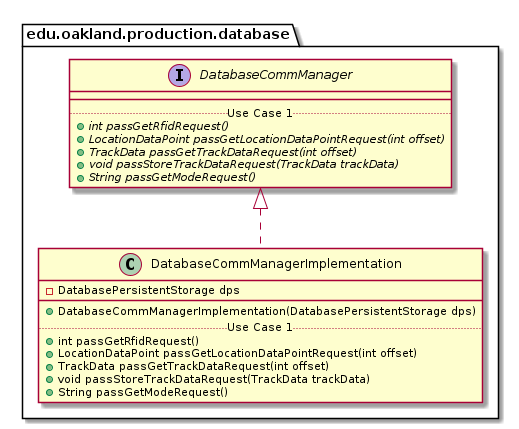

The diagram above was rendered by PlantUML. Its source (embedded in the PNG):
@startuml DatabaseCommManagerImplementation_DirectDependencies


package edu.oakland.production.database {
    class DatabaseCommManagerImplementation {
        - DatabasePersistentStorage dps
        __
        + DatabaseCommManagerImplementation(DatabasePersistentStorage dps)
        .. Use Case 1 ..
        + int passGetRfidRequest()
        + LocationDataPoint passGetLocationDataPointRequest(int offset)
        + TrackData passGetTrackDataRequest(int offset)
        + void passStoreTrackDataRequest(TrackData trackData)
        + String passGetModeRequest()
    }
}



package edu.oakland.production.database {
    interface DatabaseCommManager {
        __
        .. Use Case 1 ..
        {abstract} + int passGetRfidRequest()
        {abstract} + LocationDataPoint passGetLocationDataPointRequest(int offset)
        {abstract} + TrackData passGetTrackDataRequest(int offset)
        {abstract} + void passStoreTrackDataRequest(TrackData trackData)
        {abstract} + String passGetModeRequest()
    }
}

DatabaseCommManagerImplementation .up.|> DatabaseCommManager





@enduml